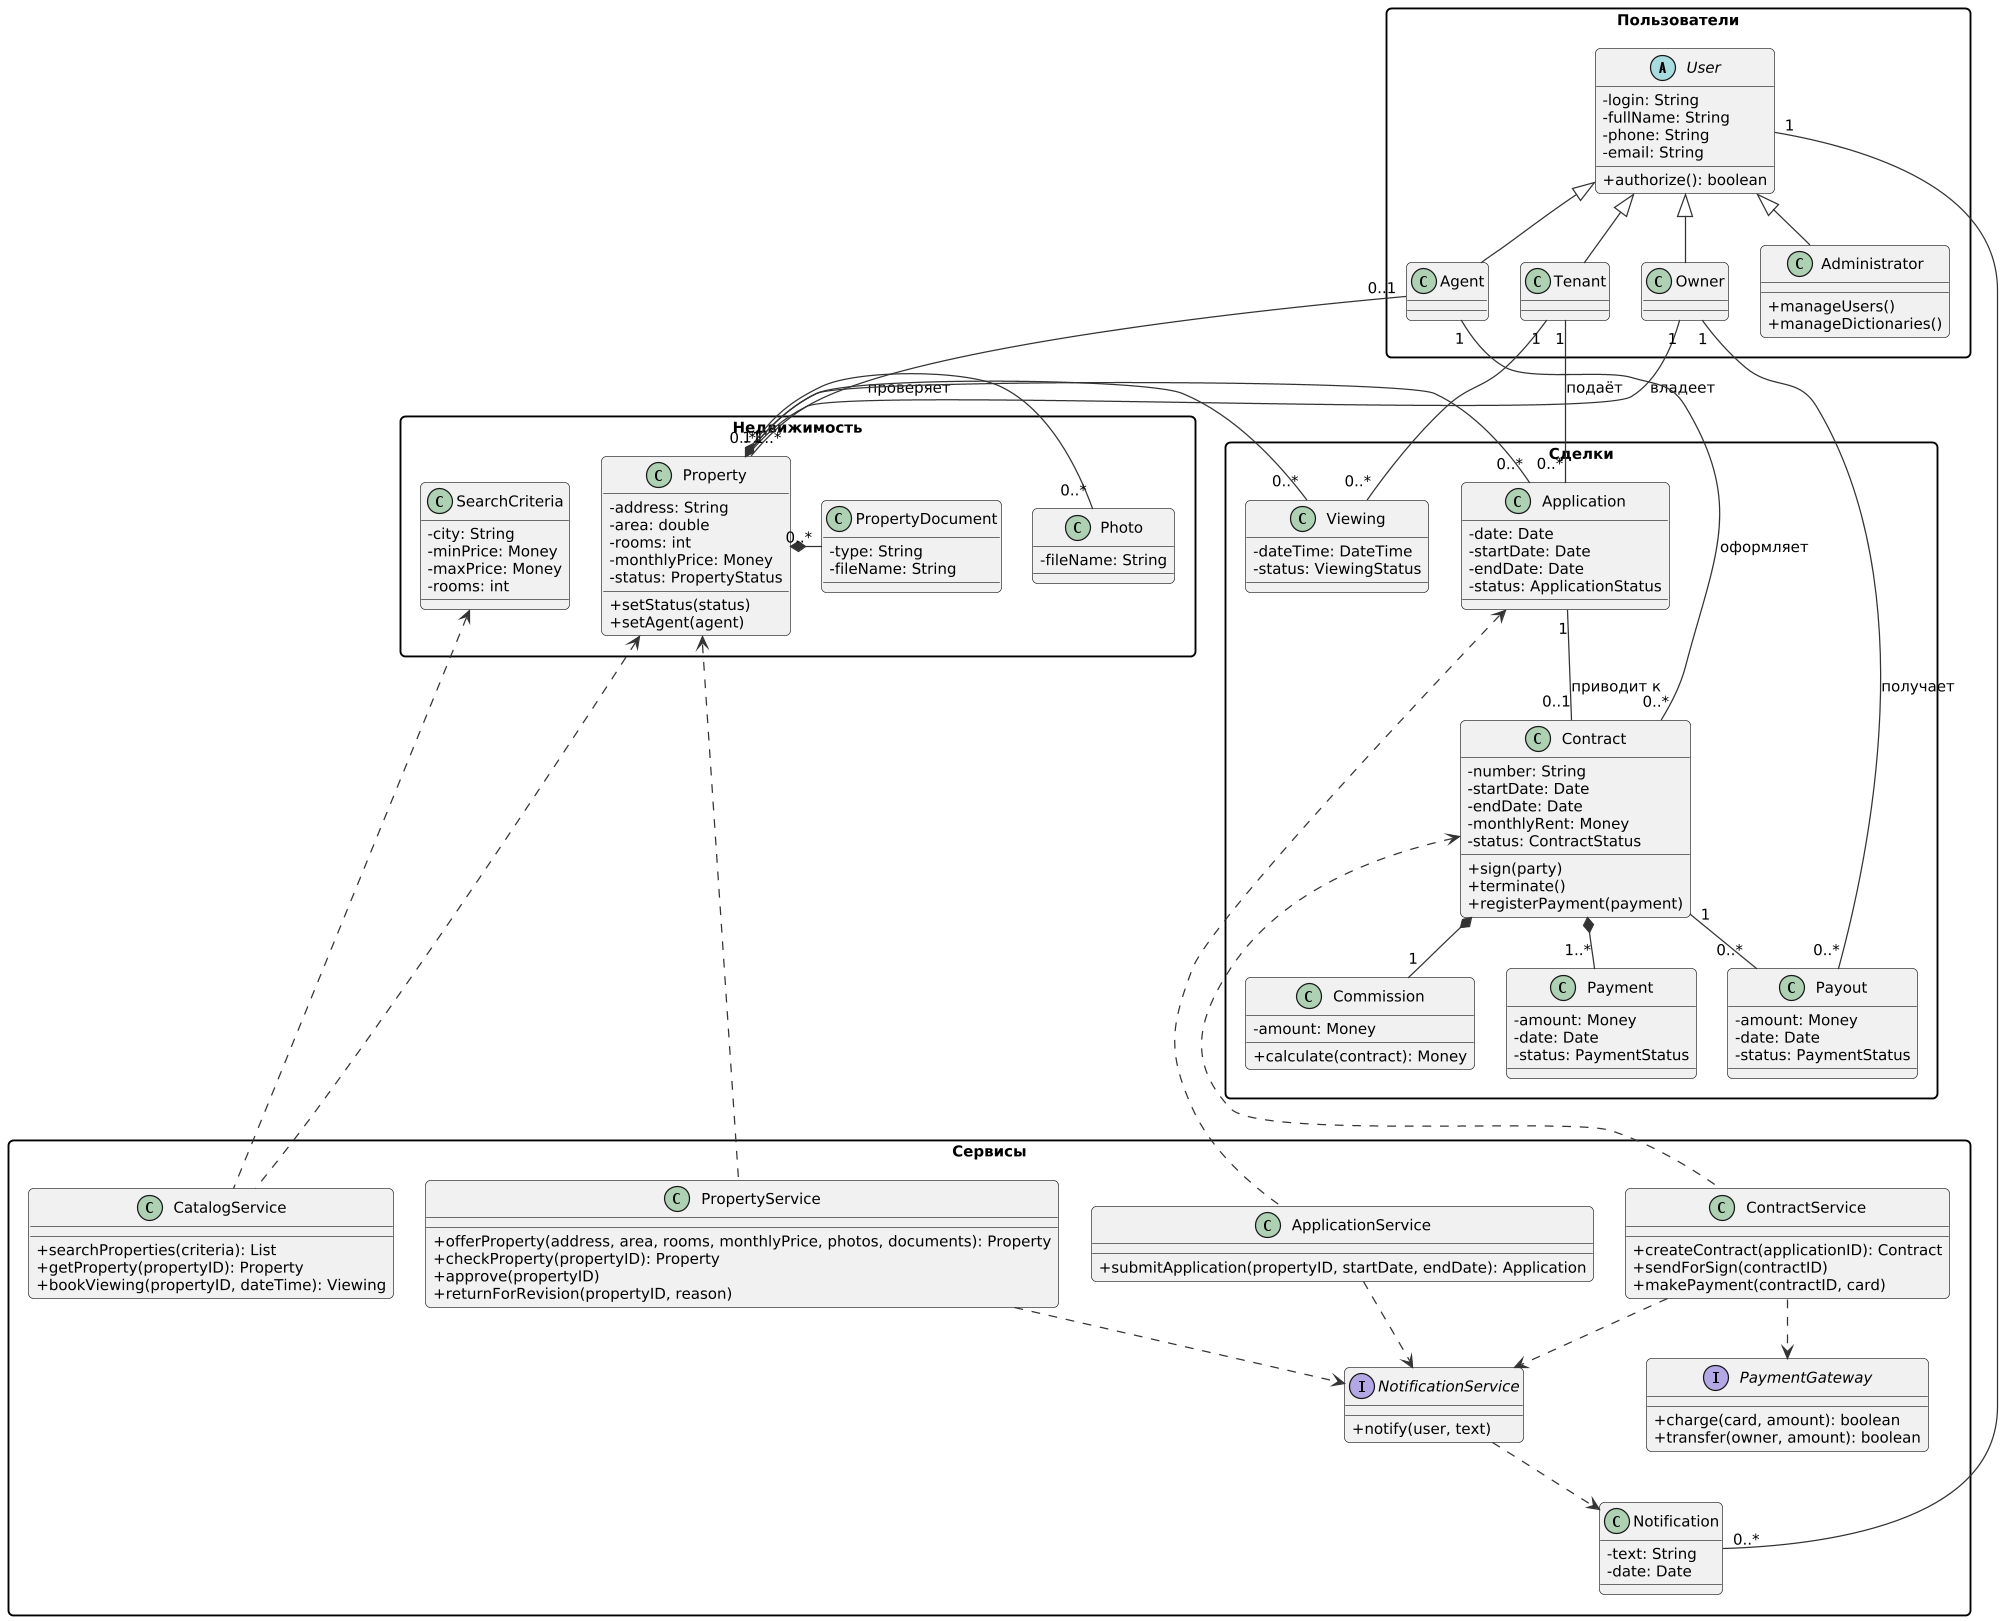

The diagram above was rendered by PlantUML. Its source (embedded in the PNG):
@startuml
skinparam defaultFontName DejaVu Sans
skinparam defaultFontSize 12
skinparam shadowing false
skinparam dpi 120
skinparam roundCorner 8
skinparam ArrowColor #333333
skinparam backgroundColor white
skinparam classAttributeIconSize 0
skinparam packageStyle rectangle
skinparam nodesep 25
skinparam ranksep 40

package "Пользователи" {
  abstract class User {
    - login: String
    - fullName: String
    - phone: String
    - email: String
    + authorize(): boolean
  }
  class Tenant
  class Owner
  class Agent
  class Administrator {
    + manageUsers()
    + manageDictionaries()
  }
}

package "Недвижимость" {
  class Property {
    - address: String
    - area: double
    - rooms: int
    - monthlyPrice: Money
    - status: PropertyStatus
    + setStatus(status)
    + setAgent(agent)
  }
  class Photo {
    - fileName: String
  }
  class PropertyDocument {
    - type: String
    - fileName: String
  }
  class SearchCriteria {
    - city: String
    - minPrice: Money
    - maxPrice: Money
    - rooms: int
  }
}

package "Сделки" {
  class Application {
    - date: Date
    - startDate: Date
    - endDate: Date
    - status: ApplicationStatus
  }
  class Viewing {
    - dateTime: DateTime
    - status: ViewingStatus
  }
  class Contract {
    - number: String
    - startDate: Date
    - endDate: Date
    - monthlyRent: Money
    - status: ContractStatus
    + sign(party)
    + terminate()
    + registerPayment(payment)
  }
  class Commission {
    - amount: Money
    + calculate(contract): Money
  }
  class Payment {
    - amount: Money
    - date: Date
    - status: PaymentStatus
  }
  class Payout {
    - amount: Money
    - date: Date
    - status: PaymentStatus
  }
}

package "Сервисы" {
  class CatalogService {
    + searchProperties(criteria): List
    + getProperty(propertyID): Property
    + bookViewing(propertyID, dateTime): Viewing
  }
  class ApplicationService {
    + submitApplication(propertyID, startDate, endDate): Application
  }
  class PropertyService {
    + offerProperty(address, area, rooms, monthlyPrice, photos, documents): Property
    + checkProperty(propertyID): Property
    + approve(propertyID)
    + returnForRevision(propertyID, reason)
  }
  class ContractService {
    + createContract(applicationID): Contract
    + sendForSign(contractID)
    + makePayment(contractID, card)
  }
  interface PaymentGateway {
    + charge(card, amount): boolean
    + transfer(owner, amount): boolean
  }
  interface NotificationService {
    + notify(user, text)
  }
  class Notification {
    - text: String
    - date: Date
  }
}

Tenant -up-|> User
Agent -up-|> User
Owner -up-|> User
Administrator -up-|> User

Owner "1" -down- "1..*" Property : владеет
Agent "0..1" -down- "0..*" Property : проверяет
Property *-right- "0..*" Photo
Property *-right- "0..*" PropertyDocument

Tenant "1" -down- "0..*" Application : подаёт
Application "0..*" -left- "1" Property
Tenant "1" -down- "0..*" Viewing
Viewing "0..*" -left- "1" Property
Application "1" -down- "0..1" Contract : приводит к
Agent "1" -down- "0..*" Contract : оформляет
Contract *-down- "1" Commission
Contract *-down- "1..*" Payment
Contract "1" -down- "0..*" Payout
Owner "1" -down- "0..*" Payout : получает

CatalogService -up..> SearchCriteria
CatalogService -up..> Property
PropertyService -up..> Property
ApplicationService -up..> Application
ContractService -up..> Contract
ContractService ..> PaymentGateway
ContractService ..> NotificationService
ApplicationService ..> NotificationService
PropertyService ..> NotificationService
NotificationService ..> Notification
Notification "0..*" -up- "1" User
@enduml